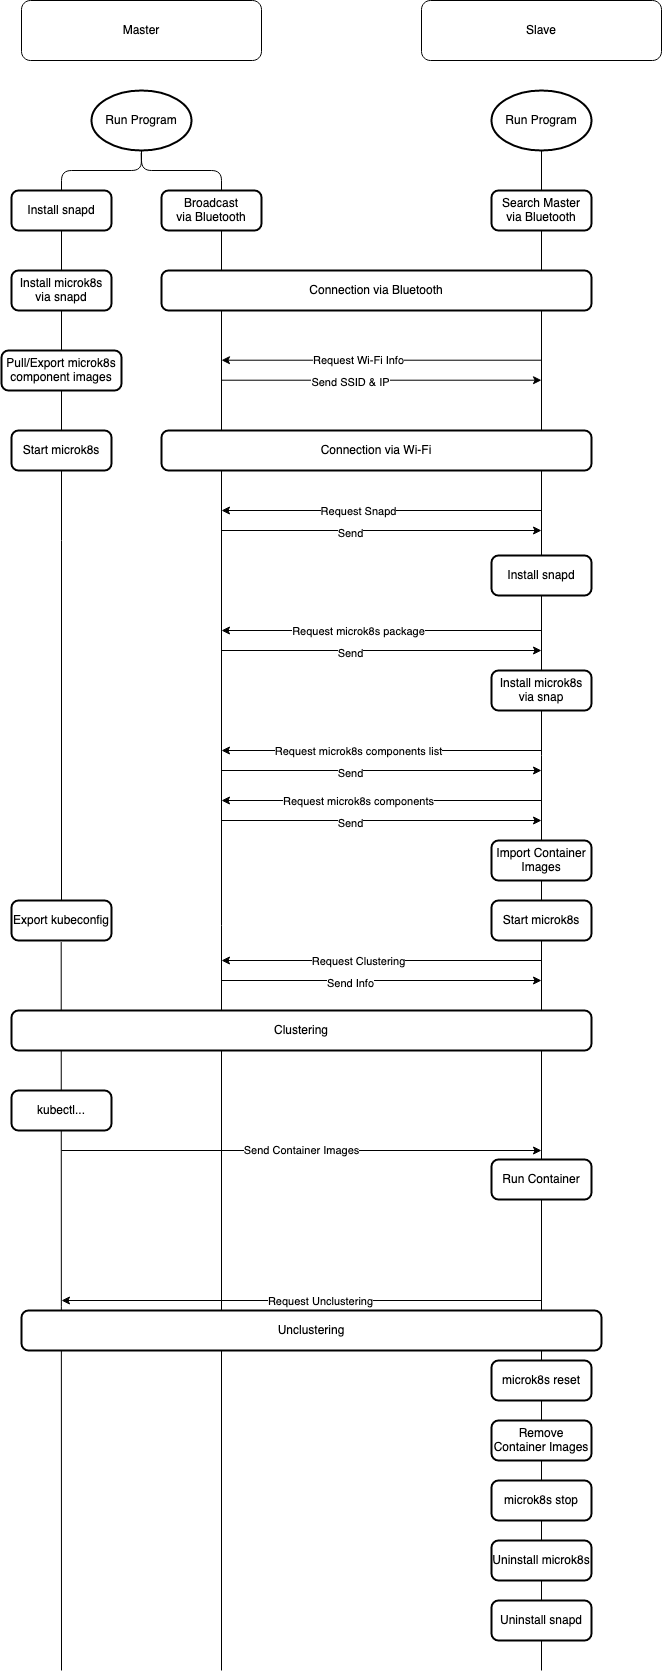

The diagram above was exported from draw.io. Its source (the exported page's mxGraphModel, read from the mxfile embedded in the PNG):
<mxGraphModel dx="1426" dy="792" grid="1" gridSize="10" guides="1" tooltips="1" connect="1" arrows="1" fold="1" page="1" pageScale="1" pageWidth="827" pageHeight="1169" background="#FFFFFF" math="0" shadow="0">
  <root>
    <mxCell id="0" />
    <mxCell id="1" parent="0" />
    <mxCell id="wa4a-oyf6ngX7QvIM-na-1" value="" style="endArrow=none;html=1;entryX=0.497;entryY=1.039;entryDx=0;entryDy=0;entryPerimeter=0;" parent="1" target="wa4a-oyf6ngX7QvIM-na-46" edge="1">
      <mxGeometry width="50" height="50" relative="1" as="geometry">
        <mxPoint x="120" y="1680" as="sourcePoint" />
        <mxPoint x="199.70000000000005" y="162.34000000000003" as="targetPoint" />
        <Array as="points" />
      </mxGeometry>
    </mxCell>
    <mxCell id="wa4a-oyf6ngX7QvIM-na-2" value="" style="endArrow=none;html=1;entryX=0.5;entryY=1;entryDx=0;entryDy=0;entryPerimeter=0;startArrow=none;" parent="1" source="wa4a-oyf6ngX7QvIM-na-53" target="wa4a-oyf6ngX7QvIM-na-7" edge="1">
      <mxGeometry width="50" height="50" relative="1" as="geometry">
        <mxPoint x="600" y="1440" as="sourcePoint" />
        <mxPoint x="280" y="250" as="targetPoint" />
      </mxGeometry>
    </mxCell>
    <mxCell id="wa4a-oyf6ngX7QvIM-na-3" value="" style="endArrow=none;html=1;entryX=0.5;entryY=1;entryDx=0;entryDy=0;entryPerimeter=0;" parent="1" target="wa4a-oyf6ngX7QvIM-na-6" edge="1">
      <mxGeometry width="50" height="50" relative="1" as="geometry">
        <mxPoint x="280" y="1680" as="sourcePoint" />
        <mxPoint x="199.66000000000003" y="160" as="targetPoint" />
        <Array as="points">
          <mxPoint x="280" y="180" />
          <mxPoint x="200" y="180" />
        </Array>
      </mxGeometry>
    </mxCell>
    <mxCell id="wa4a-oyf6ngX7QvIM-na-4" value="Master" style="rounded=1;whiteSpace=wrap;html=1;" parent="1" vertex="1">
      <mxGeometry x="80" y="10" width="240" height="60" as="geometry" />
    </mxCell>
    <mxCell id="wa4a-oyf6ngX7QvIM-na-5" value="Slave" style="rounded=1;whiteSpace=wrap;html=1;" parent="1" vertex="1">
      <mxGeometry x="480" y="10" width="240" height="60" as="geometry" />
    </mxCell>
    <mxCell id="wa4a-oyf6ngX7QvIM-na-6" value="Run Program" style="strokeWidth=2;html=1;shape=mxgraph.flowchart.start_1;whiteSpace=wrap;" parent="1" vertex="1">
      <mxGeometry x="150" y="100" width="100" height="60" as="geometry" />
    </mxCell>
    <mxCell id="wa4a-oyf6ngX7QvIM-na-7" value="Run Program" style="strokeWidth=2;html=1;shape=mxgraph.flowchart.start_1;whiteSpace=wrap;" parent="1" vertex="1">
      <mxGeometry x="550" y="100" width="100" height="60" as="geometry" />
    </mxCell>
    <mxCell id="wa4a-oyf6ngX7QvIM-na-8" value="&lt;div&gt;Broadcast&lt;/div&gt;&lt;div&gt;via Bluetooth&lt;br&gt;&lt;/div&gt;" style="rounded=1;whiteSpace=wrap;html=1;absoluteArcSize=1;arcSize=14;strokeWidth=2;" parent="1" vertex="1">
      <mxGeometry x="220" y="200" width="100" height="40" as="geometry" />
    </mxCell>
    <mxCell id="wa4a-oyf6ngX7QvIM-na-9" value="&lt;div&gt;Search Master&lt;br&gt;&lt;/div&gt;&lt;div&gt;via Bluetooth&lt;br&gt;&lt;/div&gt;" style="rounded=1;whiteSpace=wrap;html=1;absoluteArcSize=1;arcSize=14;strokeWidth=2;" parent="1" vertex="1">
      <mxGeometry x="550" y="200" width="100" height="40" as="geometry" />
    </mxCell>
    <mxCell id="wa4a-oyf6ngX7QvIM-na-10" value="Connection via Bluetooth" style="rounded=1;whiteSpace=wrap;html=1;absoluteArcSize=1;arcSize=14;strokeWidth=2;" parent="1" vertex="1">
      <mxGeometry x="220" y="280" width="430" height="40" as="geometry" />
    </mxCell>
    <mxCell id="wa4a-oyf6ngX7QvIM-na-11" value="&lt;div&gt;Connection via Wi-Fi&lt;br&gt;&lt;/div&gt;" style="rounded=1;whiteSpace=wrap;html=1;absoluteArcSize=1;arcSize=14;strokeWidth=2;" parent="1" vertex="1">
      <mxGeometry x="220" y="440" width="430" height="40" as="geometry" />
    </mxCell>
    <mxCell id="wa4a-oyf6ngX7QvIM-na-12" value="" style="endArrow=classic;html=1;" parent="1" edge="1">
      <mxGeometry width="50" height="50" relative="1" as="geometry">
        <mxPoint x="600" y="520" as="sourcePoint" />
        <mxPoint x="280" y="520" as="targetPoint" />
      </mxGeometry>
    </mxCell>
    <mxCell id="wa4a-oyf6ngX7QvIM-na-13" value="&lt;div&gt;Request Snapd&lt;/div&gt;" style="edgeLabel;html=1;align=center;verticalAlign=middle;resizable=0;points=[];" parent="wa4a-oyf6ngX7QvIM-na-12" vertex="1" connectable="0">
      <mxGeometry x="0.1481" relative="1" as="geometry">
        <mxPoint as="offset" />
      </mxGeometry>
    </mxCell>
    <mxCell id="wa4a-oyf6ngX7QvIM-na-14" value="" style="endArrow=classic;html=1;" parent="1" edge="1">
      <mxGeometry width="50" height="50" relative="1" as="geometry">
        <mxPoint x="280" y="540" as="sourcePoint" />
        <mxPoint x="600" y="540" as="targetPoint" />
      </mxGeometry>
    </mxCell>
    <mxCell id="wa4a-oyf6ngX7QvIM-na-15" value="Send" style="edgeLabel;html=1;align=center;verticalAlign=middle;resizable=0;points=[];" parent="wa4a-oyf6ngX7QvIM-na-14" vertex="1" connectable="0">
      <mxGeometry x="-0.1998" y="-2" relative="1" as="geometry">
        <mxPoint as="offset" />
      </mxGeometry>
    </mxCell>
    <mxCell id="wa4a-oyf6ngX7QvIM-na-16" value="Install snapd" style="rounded=1;whiteSpace=wrap;html=1;absoluteArcSize=1;arcSize=14;strokeWidth=2;" parent="1" vertex="1">
      <mxGeometry x="550" y="565" width="100" height="40" as="geometry" />
    </mxCell>
    <mxCell id="wa4a-oyf6ngX7QvIM-na-17" value="" style="endArrow=classic;html=1;" parent="1" edge="1">
      <mxGeometry width="50" height="50" relative="1" as="geometry">
        <mxPoint x="600" y="640" as="sourcePoint" />
        <mxPoint x="280" y="640" as="targetPoint" />
      </mxGeometry>
    </mxCell>
    <mxCell id="wa4a-oyf6ngX7QvIM-na-18" value="&lt;div&gt;Request microk8s package&lt;br&gt;&lt;/div&gt;" style="edgeLabel;html=1;align=center;verticalAlign=middle;resizable=0;points=[];" parent="wa4a-oyf6ngX7QvIM-na-17" vertex="1" connectable="0">
      <mxGeometry x="0.1481" relative="1" as="geometry">
        <mxPoint as="offset" />
      </mxGeometry>
    </mxCell>
    <mxCell id="wa4a-oyf6ngX7QvIM-na-19" value="" style="endArrow=classic;html=1;" parent="1" edge="1">
      <mxGeometry width="50" height="50" relative="1" as="geometry">
        <mxPoint x="280" y="660" as="sourcePoint" />
        <mxPoint x="600" y="660" as="targetPoint" />
      </mxGeometry>
    </mxCell>
    <mxCell id="wa4a-oyf6ngX7QvIM-na-20" value="Send" style="edgeLabel;html=1;align=center;verticalAlign=middle;resizable=0;points=[];" parent="wa4a-oyf6ngX7QvIM-na-19" vertex="1" connectable="0">
      <mxGeometry x="-0.1998" y="-2" relative="1" as="geometry">
        <mxPoint as="offset" />
      </mxGeometry>
    </mxCell>
    <mxCell id="wa4a-oyf6ngX7QvIM-na-21" value="&lt;div&gt;Install microk8s&lt;/div&gt;&lt;div&gt;via snap&lt;br&gt;&lt;/div&gt;" style="rounded=1;whiteSpace=wrap;html=1;absoluteArcSize=1;arcSize=14;strokeWidth=2;" parent="1" vertex="1">
      <mxGeometry x="550" y="680" width="100" height="40" as="geometry" />
    </mxCell>
    <mxCell id="wa4a-oyf6ngX7QvIM-na-22" value="" style="endArrow=classic;html=1;" parent="1" edge="1">
      <mxGeometry width="50" height="50" relative="1" as="geometry">
        <mxPoint x="600" y="760" as="sourcePoint" />
        <mxPoint x="280" y="760" as="targetPoint" />
      </mxGeometry>
    </mxCell>
    <mxCell id="wa4a-oyf6ngX7QvIM-na-23" value="&lt;div&gt;Request microk8s components list&lt;br&gt;&lt;/div&gt;" style="edgeLabel;html=1;align=center;verticalAlign=middle;resizable=0;points=[];" parent="wa4a-oyf6ngX7QvIM-na-22" vertex="1" connectable="0">
      <mxGeometry x="0.1481" relative="1" as="geometry">
        <mxPoint as="offset" />
      </mxGeometry>
    </mxCell>
    <mxCell id="wa4a-oyf6ngX7QvIM-na-24" value="" style="endArrow=classic;html=1;" parent="1" edge="1">
      <mxGeometry width="50" height="50" relative="1" as="geometry">
        <mxPoint x="280" y="780" as="sourcePoint" />
        <mxPoint x="600" y="780" as="targetPoint" />
      </mxGeometry>
    </mxCell>
    <mxCell id="wa4a-oyf6ngX7QvIM-na-25" value="Send" style="edgeLabel;html=1;align=center;verticalAlign=middle;resizable=0;points=[];" parent="wa4a-oyf6ngX7QvIM-na-24" vertex="1" connectable="0">
      <mxGeometry x="-0.1998" y="-2" relative="1" as="geometry">
        <mxPoint as="offset" />
      </mxGeometry>
    </mxCell>
    <mxCell id="wa4a-oyf6ngX7QvIM-na-26" value="" style="endArrow=classic;html=1;" parent="1" edge="1">
      <mxGeometry width="50" height="50" relative="1" as="geometry">
        <mxPoint x="600" y="810" as="sourcePoint" />
        <mxPoint x="280" y="810" as="targetPoint" />
      </mxGeometry>
    </mxCell>
    <mxCell id="wa4a-oyf6ngX7QvIM-na-27" value="Request microk8s components" style="edgeLabel;html=1;align=center;verticalAlign=middle;resizable=0;points=[];" parent="wa4a-oyf6ngX7QvIM-na-26" vertex="1" connectable="0">
      <mxGeometry x="0.1481" relative="1" as="geometry">
        <mxPoint as="offset" />
      </mxGeometry>
    </mxCell>
    <mxCell id="wa4a-oyf6ngX7QvIM-na-28" value="" style="endArrow=classic;html=1;" parent="1" edge="1">
      <mxGeometry width="50" height="50" relative="1" as="geometry">
        <mxPoint x="280" y="830" as="sourcePoint" />
        <mxPoint x="600" y="830" as="targetPoint" />
      </mxGeometry>
    </mxCell>
    <mxCell id="wa4a-oyf6ngX7QvIM-na-29" value="Send" style="edgeLabel;html=1;align=center;verticalAlign=middle;resizable=0;points=[];" parent="wa4a-oyf6ngX7QvIM-na-28" vertex="1" connectable="0">
      <mxGeometry x="-0.1998" y="-2" relative="1" as="geometry">
        <mxPoint as="offset" />
      </mxGeometry>
    </mxCell>
    <mxCell id="wa4a-oyf6ngX7QvIM-na-30" value="&lt;div&gt;Import Container&lt;/div&gt;&lt;div&gt;Images&lt;br&gt;&lt;/div&gt;" style="rounded=1;whiteSpace=wrap;html=1;absoluteArcSize=1;arcSize=14;strokeWidth=2;" parent="1" vertex="1">
      <mxGeometry x="550" y="850" width="100" height="40" as="geometry" />
    </mxCell>
    <mxCell id="wa4a-oyf6ngX7QvIM-na-31" value="" style="endArrow=none;html=1;entryX=0.497;entryY=1.039;entryDx=0;entryDy=0;entryPerimeter=0;startArrow=none;" parent="1" source="wa4a-oyf6ngX7QvIM-na-46" target="wa4a-oyf6ngX7QvIM-na-6" edge="1">
      <mxGeometry width="50" height="50" relative="1" as="geometry">
        <mxPoint x="120" y="1120" as="sourcePoint" />
        <mxPoint x="80" y="140" as="targetPoint" />
        <Array as="points">
          <mxPoint x="120" y="180" />
          <mxPoint x="200" y="180" />
        </Array>
      </mxGeometry>
    </mxCell>
    <mxCell id="wa4a-oyf6ngX7QvIM-na-32" value="Install snapd" style="rounded=1;whiteSpace=wrap;html=1;absoluteArcSize=1;arcSize=14;strokeWidth=2;" parent="1" vertex="1">
      <mxGeometry x="70" y="200" width="100" height="40" as="geometry" />
    </mxCell>
    <mxCell id="wa4a-oyf6ngX7QvIM-na-33" value="&lt;div&gt;Install microk8s&lt;/div&gt;&lt;div&gt;via snapd&lt;br&gt;&lt;/div&gt;" style="rounded=1;whiteSpace=wrap;html=1;absoluteArcSize=1;arcSize=14;strokeWidth=2;" parent="1" vertex="1">
      <mxGeometry x="70" y="280" width="100" height="40" as="geometry" />
    </mxCell>
    <mxCell id="wa4a-oyf6ngX7QvIM-na-34" value="Pull/Export microk8s component images" style="rounded=1;whiteSpace=wrap;html=1;absoluteArcSize=1;arcSize=14;strokeWidth=2;" parent="1" vertex="1">
      <mxGeometry x="60" y="360" width="120" height="40" as="geometry" />
    </mxCell>
    <mxCell id="wa4a-oyf6ngX7QvIM-na-35" value="Start microk8s" style="rounded=1;whiteSpace=wrap;html=1;absoluteArcSize=1;arcSize=14;strokeWidth=2;" parent="1" vertex="1">
      <mxGeometry x="70" y="440" width="100" height="40" as="geometry" />
    </mxCell>
    <mxCell id="wa4a-oyf6ngX7QvIM-na-36" value="Start microk8s" style="rounded=1;whiteSpace=wrap;html=1;absoluteArcSize=1;arcSize=14;strokeWidth=2;" parent="1" vertex="1">
      <mxGeometry x="550" y="910" width="100" height="40" as="geometry" />
    </mxCell>
    <mxCell id="wa4a-oyf6ngX7QvIM-na-37" value="" style="endArrow=classic;html=1;" parent="1" edge="1">
      <mxGeometry width="50" height="50" relative="1" as="geometry">
        <mxPoint x="600" y="970" as="sourcePoint" />
        <mxPoint x="280" y="970" as="targetPoint" />
      </mxGeometry>
    </mxCell>
    <mxCell id="wa4a-oyf6ngX7QvIM-na-38" value="&lt;div&gt;Request Clustering&lt;/div&gt;" style="edgeLabel;html=1;align=center;verticalAlign=middle;resizable=0;points=[];" parent="wa4a-oyf6ngX7QvIM-na-37" vertex="1" connectable="0">
      <mxGeometry x="0.1481" relative="1" as="geometry">
        <mxPoint as="offset" />
      </mxGeometry>
    </mxCell>
    <mxCell id="wa4a-oyf6ngX7QvIM-na-39" value="" style="endArrow=classic;html=1;" parent="1" edge="1">
      <mxGeometry width="50" height="50" relative="1" as="geometry">
        <mxPoint x="280" y="990" as="sourcePoint" />
        <mxPoint x="600" y="990" as="targetPoint" />
      </mxGeometry>
    </mxCell>
    <mxCell id="wa4a-oyf6ngX7QvIM-na-40" value="&lt;div&gt;Send Info&lt;/div&gt;" style="edgeLabel;html=1;align=center;verticalAlign=middle;resizable=0;points=[];" parent="wa4a-oyf6ngX7QvIM-na-39" vertex="1" connectable="0">
      <mxGeometry x="-0.1998" y="-2" relative="1" as="geometry">
        <mxPoint as="offset" />
      </mxGeometry>
    </mxCell>
    <mxCell id="wa4a-oyf6ngX7QvIM-na-41" value="Clustering" style="rounded=1;whiteSpace=wrap;html=1;absoluteArcSize=1;arcSize=14;strokeWidth=2;" parent="1" vertex="1">
      <mxGeometry x="70" y="1020" width="580" height="40" as="geometry" />
    </mxCell>
    <mxCell id="wa4a-oyf6ngX7QvIM-na-42" value="" style="endArrow=classic;html=1;" parent="1" edge="1">
      <mxGeometry width="50" height="50" relative="1" as="geometry">
        <mxPoint x="600" y="369.71000000000004" as="sourcePoint" />
        <mxPoint x="280" y="369.71000000000004" as="targetPoint" />
      </mxGeometry>
    </mxCell>
    <mxCell id="wa4a-oyf6ngX7QvIM-na-43" value="&lt;div&gt;Request Wi-Fi Info&lt;br&gt;&lt;/div&gt;" style="edgeLabel;html=1;align=center;verticalAlign=middle;resizable=0;points=[];" parent="wa4a-oyf6ngX7QvIM-na-42" vertex="1" connectable="0">
      <mxGeometry x="0.1481" relative="1" as="geometry">
        <mxPoint as="offset" />
      </mxGeometry>
    </mxCell>
    <mxCell id="wa4a-oyf6ngX7QvIM-na-44" value="" style="endArrow=classic;html=1;" parent="1" edge="1">
      <mxGeometry width="50" height="50" relative="1" as="geometry">
        <mxPoint x="280" y="389.71000000000004" as="sourcePoint" />
        <mxPoint x="600" y="389.71000000000004" as="targetPoint" />
      </mxGeometry>
    </mxCell>
    <mxCell id="wa4a-oyf6ngX7QvIM-na-45" value="Send SSID &amp;amp; IP" style="edgeLabel;html=1;align=center;verticalAlign=middle;resizable=0;points=[];" parent="wa4a-oyf6ngX7QvIM-na-44" vertex="1" connectable="0">
      <mxGeometry x="-0.1998" y="-2" relative="1" as="geometry">
        <mxPoint as="offset" />
      </mxGeometry>
    </mxCell>
    <mxCell id="wa4a-oyf6ngX7QvIM-na-46" value="Export kubeconfig" style="rounded=1;whiteSpace=wrap;html=1;absoluteArcSize=1;arcSize=14;strokeWidth=2;" parent="1" vertex="1">
      <mxGeometry x="70" y="910" width="100" height="40" as="geometry" />
    </mxCell>
    <mxCell id="wa4a-oyf6ngX7QvIM-na-47" value="kubectl..." style="rounded=1;whiteSpace=wrap;html=1;absoluteArcSize=1;arcSize=14;strokeWidth=2;" parent="1" vertex="1">
      <mxGeometry x="70" y="1100" width="100" height="40" as="geometry" />
    </mxCell>
    <mxCell id="wa4a-oyf6ngX7QvIM-na-48" value="Run Container" style="rounded=1;whiteSpace=wrap;html=1;absoluteArcSize=1;arcSize=14;strokeWidth=2;" parent="1" vertex="1">
      <mxGeometry x="550" y="1169" width="100" height="40" as="geometry" />
    </mxCell>
    <mxCell id="wa4a-oyf6ngX7QvIM-na-49" value="&lt;div&gt;Send Container Images&lt;br&gt;&lt;/div&gt;" style="endArrow=classic;html=1;" parent="1" edge="1">
      <mxGeometry width="50" height="50" relative="1" as="geometry">
        <mxPoint x="120" y="1159.9999999999998" as="sourcePoint" />
        <mxPoint x="600" y="1160" as="targetPoint" />
      </mxGeometry>
    </mxCell>
    <mxCell id="wa4a-oyf6ngX7QvIM-na-50" value="Unclustering" style="rounded=1;whiteSpace=wrap;html=1;absoluteArcSize=1;arcSize=14;strokeWidth=2;" parent="1" vertex="1">
      <mxGeometry x="80" y="1320" width="580" height="40" as="geometry" />
    </mxCell>
    <mxCell id="wa4a-oyf6ngX7QvIM-na-51" value="" style="endArrow=classic;html=1;" parent="1" edge="1">
      <mxGeometry width="50" height="50" relative="1" as="geometry">
        <mxPoint x="600" y="1310" as="sourcePoint" />
        <mxPoint x="120" y="1310" as="targetPoint" />
      </mxGeometry>
    </mxCell>
    <mxCell id="wa4a-oyf6ngX7QvIM-na-52" value="Request Unclustering" style="edgeLabel;html=1;align=center;verticalAlign=middle;resizable=0;points=[];" parent="wa4a-oyf6ngX7QvIM-na-51" vertex="1" connectable="0">
      <mxGeometry x="-0.0766" relative="1" as="geometry">
        <mxPoint as="offset" />
      </mxGeometry>
    </mxCell>
    <mxCell id="wa4a-oyf6ngX7QvIM-na-53" value="microk8s reset" style="rounded=1;whiteSpace=wrap;html=1;absoluteArcSize=1;arcSize=14;strokeWidth=2;" parent="1" vertex="1">
      <mxGeometry x="550" y="1370" width="100" height="40" as="geometry" />
    </mxCell>
    <mxCell id="wa4a-oyf6ngX7QvIM-na-54" value="" style="endArrow=none;html=1;entryX=0.5;entryY=1;entryDx=0;entryDy=0;entryPerimeter=0;" parent="1" target="wa4a-oyf6ngX7QvIM-na-53" edge="1">
      <mxGeometry width="50" height="50" relative="1" as="geometry">
        <mxPoint x="600" y="1680" as="sourcePoint" />
        <mxPoint x="600" y="160" as="targetPoint" />
      </mxGeometry>
    </mxCell>
    <mxCell id="wa4a-oyf6ngX7QvIM-na-55" value="Remove Container Images" style="rounded=1;whiteSpace=wrap;html=1;absoluteArcSize=1;arcSize=14;strokeWidth=2;" parent="1" vertex="1">
      <mxGeometry x="550" y="1430" width="100" height="40" as="geometry" />
    </mxCell>
    <mxCell id="wa4a-oyf6ngX7QvIM-na-56" value="Uninstall microk8s" style="rounded=1;whiteSpace=wrap;html=1;absoluteArcSize=1;arcSize=14;strokeWidth=2;" parent="1" vertex="1">
      <mxGeometry x="550" y="1550" width="100" height="40" as="geometry" />
    </mxCell>
    <mxCell id="wa4a-oyf6ngX7QvIM-na-57" value="Uninstall snapd" style="rounded=1;whiteSpace=wrap;html=1;absoluteArcSize=1;arcSize=14;strokeWidth=2;" parent="1" vertex="1">
      <mxGeometry x="550" y="1610" width="100" height="40" as="geometry" />
    </mxCell>
    <mxCell id="wa4a-oyf6ngX7QvIM-na-58" value="microk8s stop" style="rounded=1;whiteSpace=wrap;html=1;absoluteArcSize=1;arcSize=14;strokeWidth=2;" parent="1" vertex="1">
      <mxGeometry x="550" y="1490" width="100" height="40" as="geometry" />
    </mxCell>
  </root>
</mxGraphModel>